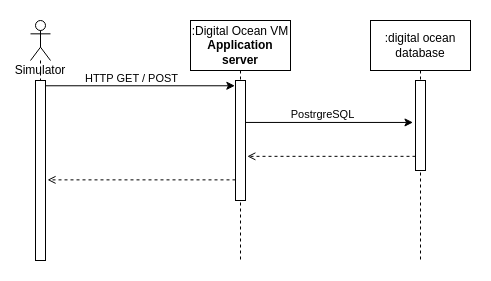

The diagram above was exported from draw.io. Its source (the exported page's mxGraphModel, read from the mxfile embedded in the PNG):
<mxGraphModel dx="538" dy="765" grid="1" gridSize="10" guides="1" tooltips="1" connect="1" arrows="1" fold="1" page="1" pageScale="1" pageWidth="850" pageHeight="1100" math="0" shadow="0">
  <root>
    <mxCell id="0" />
    <mxCell id="1" parent="0" />
    <mxCell id="75" value="" style="rounded=0;whiteSpace=wrap;html=1;strokeColor=none;" parent="1" vertex="1">
      <mxGeometry x="80" y="40" width="490" height="280" as="geometry" />
    </mxCell>
    <mxCell id="60" value="Simulator" style="shape=umlLifeline;participant=umlActor;perimeter=lifelinePerimeter;whiteSpace=wrap;html=1;container=1;collapsible=0;recursiveResize=0;verticalAlign=top;spacingTop=36;outlineConnect=0;" parent="1" vertex="1">
      <mxGeometry x="110" y="60" width="20" height="240" as="geometry" />
    </mxCell>
    <mxCell id="61" value="" style="html=1;points=[];perimeter=orthogonalPerimeter;" parent="60" vertex="1">
      <mxGeometry x="5" y="60" width="10" height="180" as="geometry" />
    </mxCell>
    <mxCell id="63" value=":&lt;span style=&quot;text-align: left;&quot;&gt;Digital Ocean VM&lt;/span&gt;&lt;br&gt;&lt;b&gt;Application&lt;br&gt;server&lt;/b&gt;" style="shape=umlLifeline;perimeter=lifelinePerimeter;whiteSpace=wrap;html=1;container=1;collapsible=0;recursiveResize=0;outlineConnect=0;size=50;" parent="1" vertex="1">
      <mxGeometry x="270" y="60" width="100" height="240" as="geometry" />
    </mxCell>
    <mxCell id="65" value="" style="html=1;points=[];perimeter=orthogonalPerimeter;" parent="63" vertex="1">
      <mxGeometry x="45" y="60" width="10" height="120" as="geometry" />
    </mxCell>
    <mxCell id="64" value=":&lt;span style=&quot;border-color: var(--border-color); text-align: left;&quot;&gt;digital ocean database&lt;/span&gt;" style="shape=umlLifeline;perimeter=lifelinePerimeter;whiteSpace=wrap;html=1;container=1;collapsible=0;recursiveResize=0;outlineConnect=0;size=50;" parent="1" vertex="1">
      <mxGeometry x="450" y="60" width="100" height="240" as="geometry" />
    </mxCell>
    <mxCell id="66" value="" style="html=1;points=[];perimeter=orthogonalPerimeter;" parent="64" vertex="1">
      <mxGeometry x="45" y="60" width="10" height="90" as="geometry" />
    </mxCell>
    <mxCell id="67" value="" style="endArrow=classic;html=1;entryX=-0.065;entryY=0.044;entryDx=0;entryDy=0;entryPerimeter=0;" parent="1" source="61" target="65" edge="1">
      <mxGeometry width="50" height="50" relative="1" as="geometry">
        <mxPoint x="260" y="280" as="sourcePoint" />
        <mxPoint x="310" y="230" as="targetPoint" />
      </mxGeometry>
    </mxCell>
    <mxCell id="69" value="HTTP GET / POST" style="edgeLabel;html=1;align=center;verticalAlign=middle;resizable=0;points=[];" parent="67" vertex="1" connectable="0">
      <mxGeometry x="-0.1757" y="1" relative="1" as="geometry">
        <mxPoint x="7" y="-7" as="offset" />
      </mxGeometry>
    </mxCell>
    <mxCell id="70" value="" style="endArrow=classic;html=1;entryX=-0.252;entryY=0.466;entryDx=0;entryDy=0;entryPerimeter=0;" parent="1" source="65" target="66" edge="1">
      <mxGeometry width="50" height="50" relative="1" as="geometry">
        <mxPoint x="135" y="148.4799999999999" as="sourcePoint" />
        <mxPoint x="324.3499999999999" y="148.4799999999999" as="targetPoint" />
      </mxGeometry>
    </mxCell>
    <mxCell id="71" value="PostrgreSQL" style="edgeLabel;html=1;align=center;verticalAlign=middle;resizable=0;points=[];" parent="70" vertex="1" connectable="0">
      <mxGeometry x="-0.1757" y="1" relative="1" as="geometry">
        <mxPoint x="7" y="-7" as="offset" />
      </mxGeometry>
    </mxCell>
    <mxCell id="72" value="" style="endArrow=open;html=1;entryX=1.183;entryY=0.632;entryDx=0;entryDy=0;entryPerimeter=0;dashed=1;endFill=0;" parent="1" source="66" target="65" edge="1">
      <mxGeometry width="50" height="50" relative="1" as="geometry">
        <mxPoint x="335" y="179.14" as="sourcePoint" />
        <mxPoint x="504.78" y="179.14" as="targetPoint" />
      </mxGeometry>
    </mxCell>
    <mxCell id="74" value="" style="endArrow=open;html=1;dashed=1;entryX=1.2;entryY=0.552;entryDx=0;entryDy=0;entryPerimeter=0;endFill=0;" parent="1" source="65" target="61" edge="1">
      <mxGeometry width="50" height="50" relative="1" as="geometry">
        <mxPoint x="505" y="235.84000000000003" as="sourcePoint" />
        <mxPoint x="335.22" y="235.84000000000003" as="targetPoint" />
      </mxGeometry>
    </mxCell>
  </root>
</mxGraphModel>